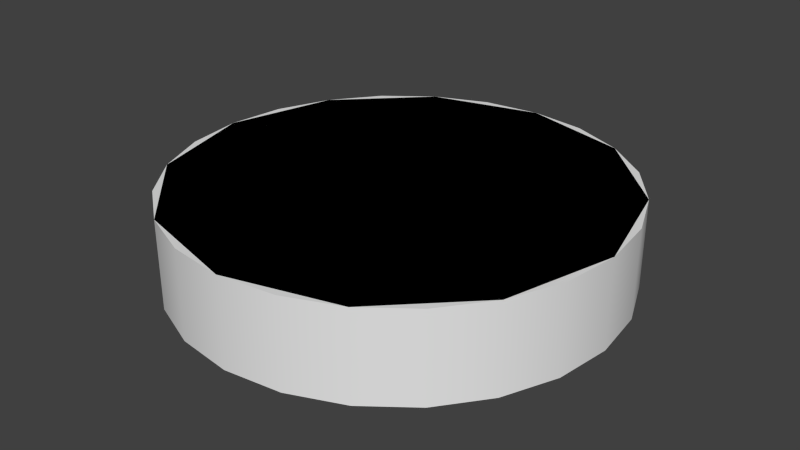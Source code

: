# Source: hm.blend  (saved by Blender 2.64.0; exported with 4.5.12 LTS)
import bpy
from mathutils import Matrix  # noqa: F401  (used for matrix-valued properties, if any)

bpy.ops.wm.read_factory_settings(use_empty=True)
scene = bpy.context.scene
scene.name = 'Scene'

# ---- collections
col_collection_1 = bpy.data.collections.new('Collection 1'); scene.collection.children.link(col_collection_1)

# ---- world
world_world = bpy.data.worlds.new('World'); scene.world = world_world
world_world.color = (0.05088, 0.05088, 0.05088)
world_world.use_sun_shadow = False
world_world.sun_shadow_jitter_overblur = 0.0
world_world.cycles.sampling_method = 'MANUAL'
world_world.cycles.sample_map_resolution = 256

# ---- meshes
me_cylinder_001 = bpy.data.meshes.new('Cylinder.001')
me_cylinder_001.from_pydata([(0.0, 0.25, -0.05), (0.0, 0.25, 0.05), (0.125, 0.2165, -0.05), (0.125, 0.2165, 0.05), (0.2165, 0.125, -0.05), (0.2165, 0.125, 0.05), (0.25, -1.093e-08, -0.05), (0.25, -1.093e-08, 0.05), (0.2165, -0.125, -0.05), (0.2165, -0.125, 0.05), (0.125, -0.2165, -0.05), (0.125, -0.2165, 0.05), (3.775e-08, -0.25, -0.05), (3.775e-08, -0.25, 0.05), (-0.125, -0.2165, -0.05), (-0.125, -0.2165, 0.05), (-0.2165, -0.125, -0.05), (-0.2165, -0.125, 0.05), (-0.25, -1.162e-07, -0.05), (-0.25, -1.162e-07, 0.05), (-0.2165, 0.125, -0.05), (-0.2165, 0.125, 0.05), (-0.125, 0.2165, -0.05), (-0.125, 0.2165, 0.05)], [], [(0, 1, 3, 2), (2, 3, 5, 4), (4, 5, 7, 6), (6, 7, 9, 8), (8, 9, 11, 10), (10, 11, 13, 12), (12, 13, 15, 14), (14, 15, 17, 16), (16, 17, 19, 18), (18, 19, 21, 20), (3, 1, 23, 21, 19, 17, 15, 13, 11, 9, 7, 5), (22, 23, 1, 0), (20, 21, 23, 22), (0, 2, 4, 6, 8, 10, 12, 14, 16, 18, 20, 22)])
me_cylinder_001.use_remesh_preserve_volume = False
me_cylinder_001.use_remesh_preserve_attributes = False
me_cylinder_001.use_mirror_vertex_groups = False
me_cylinder_001.update()
me_cylinder = bpy.data.meshes.new('Cylinder')
me_cylinder.from_pydata([(0.0, 0.25, -0.05), (0.0, 0.25, 0.05), (0.0647, 0.2415, -0.05), (0.0647, 0.2415, 0.05), (0.125, 0.2165, -0.05), (0.125, 0.2165, 0.05), (0.1768, 0.1768, -0.05), (0.1768, 0.1768, 0.05), (0.2165, 0.125, -0.05), (0.2165, 0.125, 0.05), (0.2415, 0.0647, -0.05), (0.2415, 0.0647, 0.05), (0.25, 1.887e-08, -0.05), (0.25, 1.887e-08, 0.05), (0.2415, -0.0647, -0.05), (0.2415, -0.0647, 0.05), (0.2165, -0.125, -0.05), (0.2165, -0.125, 0.05), (0.1768, -0.1768, -0.05), (0.1768, -0.1768, 0.05), (0.125, -0.2165, -0.05), (0.125, -0.2165, 0.05), (0.0647, -0.2415, -0.05), (0.0647, -0.2415, 0.05), (9.735e-08, -0.25, -0.05), (9.735e-08, -0.25, 0.05), (-0.0647, -0.2415, -0.05), (-0.0647, -0.2415, 0.05), (-0.125, -0.2165, -0.05), (-0.125, -0.2165, 0.05), (-0.1768, -0.1768, -0.05), (-0.1768, -0.1768, 0.05), (-0.2165, -0.125, -0.05), (-0.2165, -0.125, 0.05), (-0.2415, -0.0647, -0.05), (-0.2415, -0.0647, 0.05), (-0.25, -1.162e-07, -0.05), (-0.25, -1.162e-07, 0.05), (-0.2415, 0.0647, -0.05), (-0.2415, 0.0647, 0.05), (-0.2165, 0.125, -0.05), (-0.2165, 0.125, 0.05), (-0.1768, 0.1768, -0.05), (-0.1768, 0.1768, 0.05), (-0.125, 0.2165, -0.05), (-0.125, 0.2165, 0.05), (-0.0647, 0.2415, -0.05), (-0.0647, 0.2415, 0.05)], [], [(0, 1, 3, 2), (2, 3, 5, 4), (4, 5, 7, 6), (6, 7, 9, 8), (8, 9, 11, 10), (10, 11, 13, 12), (12, 13, 15, 14), (14, 15, 17, 16), (16, 17, 19, 18), (18, 19, 21, 20), (20, 21, 23, 22), (22, 23, 25, 24), (24, 25, 27, 26), (26, 27, 29, 28), (28, 29, 31, 30), (30, 31, 33, 32), (32, 33, 35, 34), (34, 35, 37, 36), (36, 37, 39, 38), (38, 39, 41, 40), (40, 41, 43, 42), (42, 43, 45, 44), (3, 1, 47, 45, 43, 41, 39, 37, 35, 33, 31, 29, 27, 25, 23, 21, 19, 17, 15, 13, 11, 9, 7, 5), (46, 47, 1, 0), (44, 45, 47, 46), (0, 2, 4, 6, 8, 10, 12, 14, 16, 18, 20, 22, 24, 26, 28, 30, 32, 34, 36, 38, 40, 42, 44, 46)])
me_cylinder.polygons.foreach_set('use_smooth', [True] * 26)
_uv = me_cylinder.uv_layers.new(name='UVMap')
_uv.uv.foreach_set('vector', [0.0001843, 0.1567, 0.0001843, 0.02862, 0.08376, 0.02862, 0.08376, 0.1567, 0.08376, 0.1567, 0.08376, 0.02862, 0.1673, 0.02862, 0.1673, 0.1567, 0.1673, 0.1567, 0.1673, 0.02862, 0.2509, 0.02862, 0.2509, 0.1567, 0.2509, 0.1567, 0.2509, 0.02862, 0.3345, 0.02862, 0.3345, 0.1567, 0.3345, 0.1567, 0.3345, 0.02862, 0.418, 0.02862, 0.418, 0.1567, 0.418, 0.1567, 0.418, 0.02862, 0.5016, 0.02862, 0.5016, 0.1567, 0.5016, 0.1567, 0.5016, 0.02862, 0.5852, 0.02862, 0.5852, 0.1567, 0.5852, 0.1567, 0.5852, 0.02862, 0.6688, 0.02862, 0.6688, 0.1567, 0.6688, 0.1567, 0.6688, 0.02862, 0.7523, 0.02862, 0.7523, 0.1567, 0.7523, 0.1567, 0.7523, 0.02862, 0.8359, 0.02861, 0.8359, 0.1567, 0.8359, 0.1567, 0.8359, 0.02861, 0.9195, 0.02861, 0.9195, 0.1567, 0.9195, 0.1567, 0.9195, 0.02861, 1.003, 0.02861, 1.003, 0.1567, 1.003, 0.1567, 1.003, 0.2847, 0.9195, 0.2847, 0.9195, 0.1567, 0.9195, 0.1567, 0.9195, 0.2847, 0.8359, 0.2847, 0.8359, 0.1567, 0.8359, 0.1567, 0.8359, 0.2847, 0.7523, 0.2847, 0.7523, 0.1567, 0.7523, 0.1567, 0.7523, 0.2847, 0.6688, 0.2847, 0.6688, 0.1567, 0.6688, 0.1567, 0.6688, 0.2847, 0.5852, 0.2847, 0.5852, 0.1567, 0.5852, 0.1567, 0.5852, 0.2847, 0.5016, 0.2847, 0.5016, 0.1567, 0.5016, 0.1567, 0.5016, 0.2847, 0.418, 0.2847, 0.418, 0.1567, 0.418, 0.1567, 0.418, 0.2847, 0.3345, 0.2847, 0.3345, 0.1567, 0.3345, 0.1567, 0.3345, 0.2847, 0.2509, 0.2847, 0.2509, 0.1567, 0.2509, 0.1567, 0.2509, 0.2847, 0.1673, 0.2847, 0.1673, 0.1567, 0.679, 0.8981, 0.7173, 0.8442, 0.7403, 0.7822, 0.7465, 0.7164, 0.7354, 0.6512, 0.7079, 0.5911, 0.6657, 0.5402, 0.6118, 0.502, 0.5499, 0.479, 0.4841, 0.4728, 0.4189, 0.4838, 0.3588, 0.5114, 0.3079, 0.5535, 0.2696, 0.6074, 0.2466, 0.6694, 0.2404, 0.7352, 0.2515, 0.8004, 0.279, 0.8605, 0.3212, 0.9114, 0.3751, 0.9496, 0.4371, 0.9726, 0.5029, 0.9788, 0.568, 0.9678, 0.6281, 0.9402, 0.08376, 0.1567, 0.08376, 0.2847, 0.0001833, 0.2847, 0.0001851, 0.1567, 0.1673, 0.1567, 0.1673, 0.2847, 0.08376, 0.2847, 0.08376, 0.1567, 0.7183, 0.8432, 0.6805, 0.8974, 0.6299, 0.9399, 0.57, 0.9679, 0.5049, 0.9795, 0.4391, 0.9738, 0.3769, 0.9513, 0.3228, 0.9134, 0.2802, 0.8628, 0.2522, 0.8029, 0.2406, 0.7379, 0.2463, 0.672, 0.2689, 0.6099, 0.3067, 0.5557, 0.3573, 0.5131, 0.4172, 0.4851, 0.4822, 0.4736, 0.5481, 0.4793, 0.6102, 0.5018, 0.6644, 0.5397, 0.707, 0.5902, 0.735, 0.6501, 0.7465, 0.7152, 0.7408, 0.781])
me_cylinder.use_remesh_preserve_volume = False
me_cylinder.use_remesh_preserve_attributes = False
me_cylinder.use_mirror_vertex_groups = False
me_cylinder.update()

# ---- objects
ob_node_collider = bpy.data.objects.new('node_collider', me_cylinder_001)
ob_base = bpy.data.objects.new('Base', me_cylinder)

# ---- transforms, parenting, visibility, modifiers, constraints
ob_node_collider.location = (0.0, 0.0, 0.0)
ob_node_collider.lineart.crease_threshold = 0.0
ob_base.location = (0.0, 0.0, 0.0)
ob_base.lineart.crease_threshold = 0.0
_m = ob_base.modifiers.new('EdgeSplit', 'EDGE_SPLIT')

# ---- collection membership
col_collection_1.objects.link(ob_node_collider)
col_collection_1.objects.link(ob_base)

# ---- scene / render settings (as saved in the file)
scene.frame_start = 1; scene.frame_end = 250; scene.frame_set(1)
scene.render.engine = 'BLENDER_EEVEE_NEXT'
scene.render.image_settings.color_mode = 'RGB'
scene.render.image_settings.compression = 90
scene.render.resolution_percentage = 50
scene.render.dither_intensity = 0.0
scene.render.bake_margin = 2
scene.render.bake_bias = 0.0
scene.cycles.use_denoising = False
scene.cycles.samples = 10
scene.cycles.sampling_pattern = 'TABULATED_SOBOL'
scene.cycles.light_sampling_threshold = 0.0
scene.cycles.use_adaptive_sampling = False
scene.cycles.use_light_tree = False
scene.cycles.blur_glossy = 0.0
scene.cycles.volume_bounces = 1
scene.cycles.pixel_filter_type = 'GAUSSIAN'
scene.cycles.sample_clamp_indirect = 0.0
scene.view_settings.view_transform = 'Standard'
bpy.context.view_layer.update()

# ---- added for rendering (the .blend has no active camera and no usable light): camera, sun
cam_auto = bpy.data.cameras.new('AutoCamera')
cam_auto.lens = 50.0
cam_auto.sensor_width = 36.0
cam_auto.clip_end = 1000.0
ob_auto_camera = bpy.data.objects.new('AutoCamera', cam_auto)
scene.collection.objects.link(ob_auto_camera)
ob_auto_camera.location = (0.660743, -0.792891, 0.528594)
ob_auto_camera.rotation_euler = (1.09748, -7.21219e-08, 0.694738)
scene.camera = ob_auto_camera
light_auto_sun = bpy.data.lights.new('AutoSun', 'SUN')
light_auto_sun.energy = 3.0
light_auto_sun.angle = 0.0523599
ob_auto_sun = bpy.data.objects.new('AutoSun', light_auto_sun)
scene.collection.objects.link(ob_auto_sun)
ob_auto_sun.rotation_euler = (0.872665, 0.174533, 0.523599)
bpy.context.view_layer.update()
